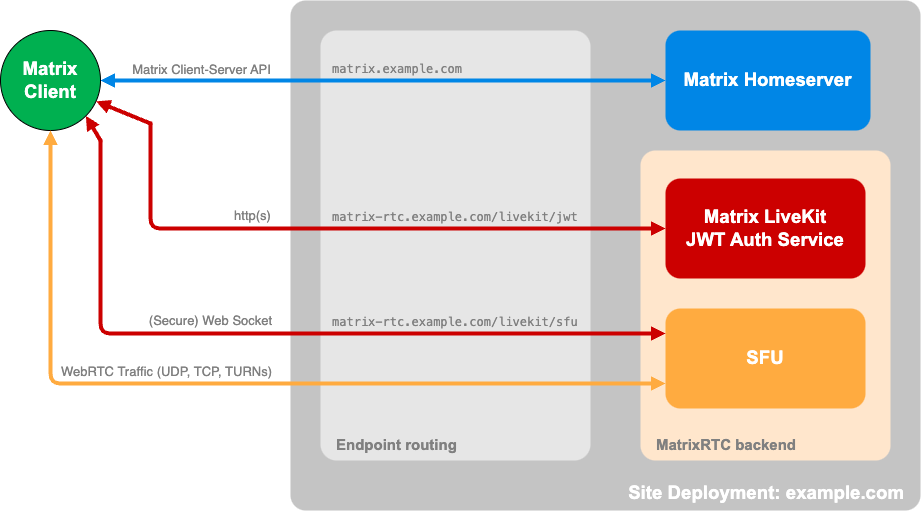

The diagram above was exported from draw.io. Its source (the exported page's mxGraphModel, read from the mxfile embedded in the PNG):
<mxGraphModel dx="750" dy="915" grid="1" gridSize="10" guides="1" tooltips="1" connect="1" arrows="1" fold="1" page="1" pageScale="1" pageWidth="827" pageHeight="1169" math="0" shadow="0">
  <root>
    <mxCell id="0" />
    <mxCell id="1" parent="0" />
    <mxCell id="-kOEAU9kcewj3jOk9NOS-6" value="&lt;b id=&quot;docs-internal-guid-3c064e65-7fff-c510-1a7d-cb9a1408c1b5&quot; style=&quot;caret-color: rgb(0, 0, 0); color: rgb(0, 0, 0); font-style: normal; font-variant-caps: normal; letter-spacing: normal; text-indent: 0px; text-transform: none; white-space: normal; word-spacing: 0px; -webkit-text-stroke-width: 0px; text-decoration: none; font-weight: normal;&quot;&gt;&lt;p dir=&quot;ltr&quot; style=&quot;line-height: 1.2; margin-top: 0pt; margin-bottom: 0pt;&quot;&gt;&lt;span style=&quot;font-size: 14pt; font-family: Arial, sans-serif; color: rgb(255, 255, 255); background-color: transparent; font-weight: 700; font-style: normal; font-variant-ligatures: normal; font-variant-caps: normal; font-variant-alternates: normal; font-variant-numeric: normal; font-variant-east-asian: normal; font-variant-position: normal; font-variant-emoji: normal; text-decoration: none; vertical-align: baseline; white-space: pre-wrap;&quot;&gt;Site Deployment: example.com&lt;/span&gt;&lt;/p&gt;&lt;/b&gt;" style="text;whiteSpace=wrap;html=1;fillColor=light-dark(#c4c4c4, #2c9ff2);rounded=1;align=right;verticalAlign=bottom;horizontal=1;arcSize=3;spacingBottom=4;spacingLeft=14;spacingRight=14;" parent="1" vertex="1">
      <mxGeometry x="1460" y="240" width="630" height="510" as="geometry" />
    </mxCell>
    <mxCell id="-kOEAU9kcewj3jOk9NOS-1" value="&lt;b id=&quot;docs-internal-guid-3c064e65-7fff-c510-1a7d-cb9a1408c1b5&quot; style=&quot;caret-color: rgb(0, 0, 0); color: rgb(0, 0, 0); font-style: normal; font-variant-caps: normal; letter-spacing: normal; text-indent: 0px; text-transform: none; white-space: normal; word-spacing: 0px; -webkit-text-stroke-width: 0px; text-decoration: none; font-weight: normal;&quot;&gt;&lt;p dir=&quot;ltr&quot; style=&quot;line-height: 1.2; margin-top: 0pt; margin-bottom: 0pt;&quot;&gt;&lt;span style=&quot;font-size: 14pt; font-family: Arial, sans-serif; color: rgb(255, 255, 255); background-color: transparent; font-weight: 700; font-style: normal; font-variant-ligatures: normal; font-variant-caps: normal; font-variant-alternates: normal; font-variant-numeric: normal; font-variant-east-asian: normal; font-variant-position: normal; font-variant-emoji: normal; text-decoration: none; vertical-align: baseline; white-space: pre-wrap;&quot;&gt;Matrix Homeserver&lt;/span&gt;&lt;/p&gt;&lt;/b&gt;" style="text;whiteSpace=wrap;html=1;fillColor=#0086E6;rounded=1;align=center;verticalAlign=middle;" parent="1" vertex="1">
      <mxGeometry x="1835" y="270" width="205" height="100" as="geometry" />
    </mxCell>
    <mxCell id="cYgTgvAC-hV9xLMogS_O-5" value="&lt;b style=&quot;caret-color: rgb(0, 0, 0); color: rgb(0, 0, 0); font-style: normal; font-variant-caps: normal; letter-spacing: normal; text-indent: 0px; text-transform: none; white-space: normal; word-spacing: 0px; -webkit-text-stroke-width: 0px; text-decoration: none; font-weight: normal;&quot; id=&quot;docs-internal-guid-3c064e65-7fff-c510-1a7d-cb9a1408c1b5&quot;&gt;&lt;p style=&quot;line-height: 1.2; margin-top: 0pt; margin-bottom: 0pt;&quot; dir=&quot;ltr&quot;&gt;&lt;span style=&quot;color: rgb(128, 128, 128); font-family: Arial, sans-serif; font-size: 15px; font-weight: 700; white-space-collapse: preserve;&quot;&gt;Endpoint routing&lt;/span&gt;&lt;/p&gt;&lt;/b&gt;" style="text;whiteSpace=wrap;html=1;fillColor=#E6E6E6;rounded=1;align=left;verticalAlign=bottom;horizontal=1;arcSize=6;spacingBottom=4;spacingLeft=14;spacingRight=14;fontColor=#333333;strokeColor=none;" vertex="1" parent="1">
      <mxGeometry x="1490" y="270" width="270" height="430" as="geometry" />
    </mxCell>
    <mxCell id="-kOEAU9kcewj3jOk9NOS-2" style="edgeStyle=orthogonalEdgeStyle;rounded=0;orthogonalLoop=1;jettySize=auto;html=1;strokeWidth=4;endArrow=block;endFill=1;startArrow=block;startFill=1;verticalAlign=middle;exitX=1;exitY=0.5;exitDx=0;exitDy=0;entryX=0;entryY=0.5;entryDx=0;entryDy=0;endSize=4;startSize=4;strokeColor=#0086E6;" parent="1" source="-kOEAU9kcewj3jOk9NOS-7" target="-kOEAU9kcewj3jOk9NOS-1" edge="1">
      <mxGeometry relative="1" as="geometry">
        <mxPoint x="1290" y="330" as="sourcePoint" />
        <mxPoint x="1450" y="320" as="targetPoint" />
      </mxGeometry>
    </mxCell>
    <mxCell id="-kOEAU9kcewj3jOk9NOS-3" value="&lt;font style=&quot;font-size: 13px;&quot;&gt;Matrix Client-Server API&lt;/font&gt;" style="edgeLabel;html=1;align=center;verticalAlign=middle;resizable=0;points=[];labelBackgroundColor=none;fontColor=#808080;" parent="-kOEAU9kcewj3jOk9NOS-2" vertex="1" connectable="0">
      <mxGeometry relative="1" as="geometry">
        <mxPoint x="-182" y="-11" as="offset" />
      </mxGeometry>
    </mxCell>
    <mxCell id="2lC4a-C_DVFxM9mFy4Z9-1" value="&lt;b style=&quot;caret-color: rgb(0, 0, 0); font-style: normal; font-variant-caps: normal; letter-spacing: normal; text-indent: 0px; text-transform: none; white-space: normal; word-spacing: 0px; -webkit-text-stroke-width: 0px; text-decoration: none; font-weight: normal;&quot; id=&quot;docs-internal-guid-3c064e65-7fff-c510-1a7d-cb9a1408c1b5&quot;&gt;&lt;p style=&quot;line-height: 1.2; margin-top: 0pt; margin-bottom: 0pt;&quot; dir=&quot;ltr&quot;&gt;&lt;span style=&quot;font-family: Arial, sans-serif; background-color: transparent; font-weight: 700; font-style: normal; font-variant: normal; text-decoration: none; vertical-align: baseline; white-space: pre-wrap;&quot;&gt;&lt;font style=&quot;font-size: 15px; color: rgb(128, 128, 128);&quot;&gt;MatrixRTC backend &lt;/font&gt;&lt;/span&gt;&lt;/p&gt;&lt;/b&gt;" style="text;whiteSpace=wrap;html=1;fillColor=#FFE6CC;rounded=1;align=left;verticalAlign=bottom;horizontal=1;arcSize=6;spacingBottom=4;spacingLeft=14;spacingTop=4;" parent="1" vertex="1">
      <mxGeometry x="1810" y="390" width="250" height="310" as="geometry" />
    </mxCell>
    <mxCell id="-kOEAU9kcewj3jOk9NOS-4" value="&lt;b id=&quot;docs-internal-guid-3c064e65-7fff-c510-1a7d-cb9a1408c1b5&quot; style=&quot;caret-color: rgb(0, 0, 0); color: rgb(0, 0, 0); font-style: normal; font-variant-caps: normal; letter-spacing: normal; text-indent: 0px; text-transform: none; white-space: normal; word-spacing: 0px; -webkit-text-stroke-width: 0px; text-decoration: none; font-weight: normal;&quot;&gt;&lt;p dir=&quot;ltr&quot; style=&quot;line-height: 1.2; margin-top: 0pt; margin-bottom: 0pt;&quot;&gt;&lt;span style=&quot;font-size: 14pt; font-family: Arial, sans-serif; color: rgb(255, 255, 255); background-color: transparent; font-weight: 700; font-style: normal; font-variant-ligatures: normal; font-variant-caps: normal; font-variant-alternates: normal; font-variant-numeric: normal; font-variant-east-asian: normal; font-variant-position: normal; font-variant-emoji: normal; text-decoration: none; vertical-align: baseline; white-space: pre-wrap;&quot;&gt;SFU&lt;/span&gt;&lt;/p&gt;&lt;/b&gt;" style="text;whiteSpace=wrap;html=1;fillColor=light-dark(#ffab40, #2c9ff2);rounded=1;align=center;verticalAlign=middle;" parent="1" vertex="1">
      <mxGeometry x="1835" y="548" width="200" height="100" as="geometry" />
    </mxCell>
    <mxCell id="-kOEAU9kcewj3jOk9NOS-5" value="&lt;b id=&quot;docs-internal-guid-3c064e65-7fff-c510-1a7d-cb9a1408c1b5&quot; style=&quot;caret-color: rgb(0, 0, 0); color: rgb(0, 0, 0); font-style: normal; font-variant-caps: normal; letter-spacing: normal; text-indent: 0px; text-transform: none; white-space: normal; word-spacing: 0px; -webkit-text-stroke-width: 0px; text-decoration: none; font-weight: normal;&quot;&gt;&lt;p dir=&quot;ltr&quot; style=&quot;line-height: 1.2; margin-top: 0pt; margin-bottom: 0pt;&quot;&gt;&lt;span style=&quot;font-size: 14pt; font-family: Arial, sans-serif; color: rgb(255, 255, 255); background-color: transparent; font-weight: 700; font-style: normal; font-variant-ligatures: normal; font-variant-caps: normal; font-variant-alternates: normal; font-variant-numeric: normal; font-variant-east-asian: normal; font-variant-position: normal; font-variant-emoji: normal; text-decoration: none; vertical-align: baseline; white-space: pre-wrap;&quot;&gt;Matrix LiveKit&lt;br/&gt;JWT Auth Service&lt;/span&gt;&lt;/p&gt;&lt;/b&gt;" style="text;whiteSpace=wrap;html=1;fillColor=light-dark(#cc0000, #2c9ff2);rounded=1;align=center;verticalAlign=middle;" parent="1" vertex="1">
      <mxGeometry x="1835" y="418" width="200" height="100" as="geometry" />
    </mxCell>
    <mxCell id="-kOEAU9kcewj3jOk9NOS-7" value="&lt;span style=&quot;color: rgb(255, 255, 255); font-family: Arial, sans-serif; font-size: 18.6667px; font-weight: 700; caret-color: rgb(0, 0, 0); white-space-collapse: preserve;&quot;&gt;Matrix&lt;/span&gt;&lt;div&gt;&lt;span style=&quot;color: rgb(255, 255, 255); font-family: Arial, sans-serif; font-size: 18.6667px; font-weight: 700; caret-color: rgb(0, 0, 0); white-space-collapse: preserve;&quot;&gt;Client&lt;/span&gt;&lt;/div&gt;" style="ellipse;whiteSpace=wrap;html=1;aspect=fixed;fillColor=light-dark(#00b050, #ededed);" parent="1" vertex="1">
      <mxGeometry x="1170" y="270" width="100" height="100" as="geometry" />
    </mxCell>
    <mxCell id="-kOEAU9kcewj3jOk9NOS-11" style="rounded=1;orthogonalLoop=1;jettySize=auto;html=1;strokeWidth=4;endArrow=block;endFill=1;startArrow=none;startFill=0;verticalAlign=middle;entryX=0;entryY=0.5;entryDx=0;entryDy=0;exitX=0.5;exitY=1;exitDx=0;exitDy=0;edgeStyle=elbowEdgeStyle;endSize=4;startSize=4;strokeColor=#CC0000;" parent="1" target="-kOEAU9kcewj3jOk9NOS-5" edge="1">
      <mxGeometry relative="1" as="geometry">
        <mxPoint x="1320" y="363" as="sourcePoint" />
        <mxPoint x="1840" y="410" as="targetPoint" />
        <Array as="points">
          <mxPoint x="1320" y="420" />
        </Array>
      </mxGeometry>
    </mxCell>
    <mxCell id="-kOEAU9kcewj3jOk9NOS-12" value="&lt;font style=&quot;font-size: 13px;&quot;&gt;http(s)&lt;/font&gt;" style="edgeLabel;html=1;align=center;verticalAlign=middle;resizable=0;points=[];labelBackgroundColor=none;rotation=0;fontColor=#808080;" parent="-kOEAU9kcewj3jOk9NOS-11" vertex="1" connectable="0">
      <mxGeometry relative="1" as="geometry">
        <mxPoint x="-103" y="-13" as="offset" />
      </mxGeometry>
    </mxCell>
    <mxCell id="-kOEAU9kcewj3jOk9NOS-13" style="rounded=1;orthogonalLoop=1;jettySize=auto;html=1;entryX=0;entryY=0.75;entryDx=0;entryDy=0;strokeWidth=4;endArrow=block;endFill=1;startArrow=block;startFill=1;verticalAlign=middle;exitX=0.5;exitY=1;exitDx=0;exitDy=0;fontColor=#FFAB40;strokeColor=light-dark(#ffab40, #ededed);edgeStyle=orthogonalEdgeStyle;curved=0;endSize=4;startSize=4;" parent="1" source="-kOEAU9kcewj3jOk9NOS-7" target="-kOEAU9kcewj3jOk9NOS-4" edge="1">
      <mxGeometry relative="1" as="geometry">
        <mxPoint x="1244" y="600" as="sourcePoint" />
        <mxPoint x="1490" y="600" as="targetPoint" />
      </mxGeometry>
    </mxCell>
    <mxCell id="-kOEAU9kcewj3jOk9NOS-14" value="&lt;font style=&quot;font-size: 13px;&quot;&gt;WebRTC Traffic (UDP, TCP, TURNs)&lt;/font&gt;" style="edgeLabel;html=1;align=center;verticalAlign=middle;resizable=0;points=[];labelBackgroundColor=none;fontColor=#808080;" parent="-kOEAU9kcewj3jOk9NOS-13" vertex="1" connectable="0">
      <mxGeometry relative="1" as="geometry">
        <mxPoint x="-65" y="-12" as="offset" />
      </mxGeometry>
    </mxCell>
    <mxCell id="-kOEAU9kcewj3jOk9NOS-15" style="rounded=1;orthogonalLoop=1;jettySize=auto;html=1;strokeWidth=4;endArrow=block;endFill=1;startArrow=none;startFill=0;verticalAlign=middle;entryX=0;entryY=0.25;entryDx=0;entryDy=0;edgeStyle=orthogonalEdgeStyle;curved=0;endSize=4;startSize=4;strokeColor=#CC0000;" parent="1" target="-kOEAU9kcewj3jOk9NOS-4" edge="1">
      <mxGeometry relative="1" as="geometry">
        <mxPoint x="1270" y="380" as="sourcePoint" />
        <mxPoint x="1525" y="460" as="targetPoint" />
        <Array as="points">
          <mxPoint x="1270" y="380" />
          <mxPoint x="1270" y="555" />
        </Array>
      </mxGeometry>
    </mxCell>
    <mxCell id="-kOEAU9kcewj3jOk9NOS-16" value="&lt;font style=&quot;font-size: 13px;&quot;&gt;(Secure) Web Socket&lt;/font&gt;" style="edgeLabel;html=1;align=center;verticalAlign=middle;resizable=0;points=[];labelBackgroundColor=none;rotation=0;fontColor=#808080;" parent="-kOEAU9kcewj3jOk9NOS-15" vertex="1" connectable="0">
      <mxGeometry relative="1" as="geometry">
        <mxPoint x="-77" y="-13" as="offset" />
      </mxGeometry>
    </mxCell>
    <mxCell id="-kOEAU9kcewj3jOk9NOS-21" style="rounded=0;orthogonalLoop=1;jettySize=auto;html=1;strokeWidth=4;endArrow=none;endFill=1;startArrow=block;startFill=1;verticalAlign=middle;exitX=1;exitY=1;exitDx=0;exitDy=0;jumpStyle=arc;endSize=4;startSize=4;strokeColor=#CC0000;" parent="1" source="-kOEAU9kcewj3jOk9NOS-7" edge="1">
      <mxGeometry relative="1" as="geometry">
        <mxPoint x="1280" y="369.71" as="sourcePoint" />
        <mxPoint x="1270" y="380" as="targetPoint" />
      </mxGeometry>
    </mxCell>
    <mxCell id="-kOEAU9kcewj3jOk9NOS-23" style="rounded=0;orthogonalLoop=1;jettySize=auto;html=1;strokeWidth=4;endArrow=none;endFill=1;startArrow=block;startFill=1;verticalAlign=middle;exitX=0.956;exitY=0.708;exitDx=0;exitDy=0;jumpStyle=arc;exitPerimeter=0;curved=0;entryX=0.5;entryY=1;entryDx=0;entryDy=0;endSize=4;startSize=4;strokeColor=#CC0000;" parent="1" source="-kOEAU9kcewj3jOk9NOS-7" edge="1">
      <mxGeometry relative="1" as="geometry">
        <mxPoint x="1265" y="365" as="sourcePoint" />
        <mxPoint x="1320" y="363" as="targetPoint" />
      </mxGeometry>
    </mxCell>
    <mxCell id="-kOEAU9kcewj3jOk9NOS-27" value="" style="ellipse;whiteSpace=wrap;html=1;aspect=fixed;fillColor=#CC0000;strokeColor=none;strokeWidth=0;" parent="1" vertex="1">
      <mxGeometry x="1268" y="378" width="4" height="4" as="geometry" />
    </mxCell>
    <mxCell id="-kOEAU9kcewj3jOk9NOS-31" value="" style="ellipse;whiteSpace=wrap;html=1;aspect=fixed;fillColor=#CC0000;strokeColor=none;strokeWidth=0;" parent="1" vertex="1">
      <mxGeometry x="1318" y="361" width="4" height="4" as="geometry" />
    </mxCell>
    <mxCell id="cYgTgvAC-hV9xLMogS_O-1" value="&lt;pre&gt;&lt;br&gt;&lt;/pre&gt;" style="text;html=1;align=center;verticalAlign=middle;whiteSpace=wrap;rounded=0;" vertex="1" parent="1">
      <mxGeometry x="1820" y="730" width="90" height="30" as="geometry" />
    </mxCell>
    <mxCell id="cYgTgvAC-hV9xLMogS_O-3" value="&lt;pre&gt;matrix.example.com&lt;/pre&gt;" style="text;html=1;align=left;verticalAlign=middle;whiteSpace=wrap;rounded=0;fontColor=#808080;" vertex="1" parent="1">
      <mxGeometry x="1500" y="294" width="190" height="30" as="geometry" />
    </mxCell>
    <mxCell id="cYgTgvAC-hV9xLMogS_O-4" value="&lt;pre&gt;matrix-rtc.example.com/livekit/jwt&lt;/pre&gt;" style="text;html=1;align=left;verticalAlign=middle;whiteSpace=wrap;rounded=0;fontColor=#808080;" vertex="1" parent="1">
      <mxGeometry x="1500" y="448" width="260" height="18" as="geometry" />
    </mxCell>
    <mxCell id="cYgTgvAC-hV9xLMogS_O-6" value="&lt;pre&gt;matrix-rtc.example.com/livekit/sfu&lt;/pre&gt;" style="text;html=1;align=left;verticalAlign=middle;whiteSpace=wrap;rounded=0;fontColor=#808080;" vertex="1" parent="1">
      <mxGeometry x="1500" y="537" width="260" height="50" as="geometry" />
    </mxCell>
  </root>
</mxGraphModel>